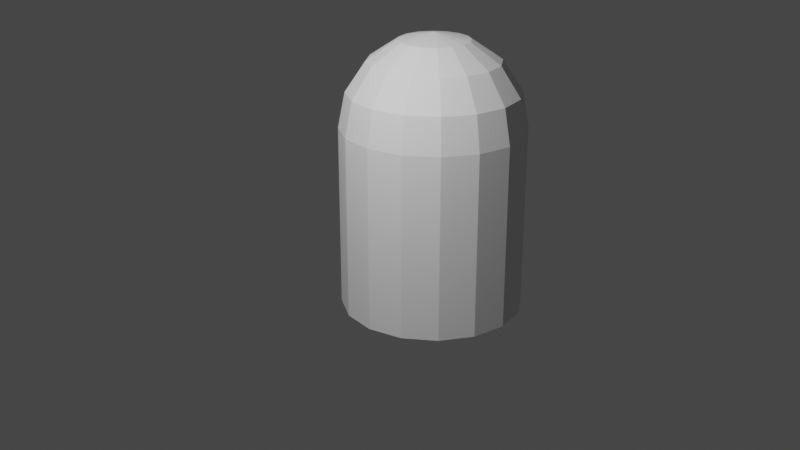 # Source: lecture22_domed-tower-merged_verticies.blend  (saved by Blender 2.91.10; exported with 4.5.12 LTS)
import bpy
from mathutils import Matrix  # noqa: F401  (used for matrix-valued properties, if any)

bpy.ops.wm.read_factory_settings(use_empty=True)
scene = bpy.context.scene
scene.name = 'Scene'

# ---- collections
col_collection = bpy.data.collections.new('Collection'); scene.collection.children.link(col_collection)
col_domed_tower = bpy.data.collections.new('Domed Tower'); scene.collection.children.link(col_domed_tower)

# ---- world
world_world = bpy.data.worlds.new('World'); scene.world = world_world
world_world.use_nodes = True; world_world.node_tree.nodes.clear()
_N = world_world.node_tree.nodes; _L = world_world.node_tree.links
n0 = _N.new('ShaderNodeOutputWorld'); n0.name = 'World Output'; n0.location = (300, 300)
n1 = _N.new('ShaderNodeBackground'); n1.name = 'Background'; n1.location = (10, 300)
n1.inputs[0].default_value = (0.05088, 0.05088, 0.05088, 1.0)
_L.new(n1.outputs[0], n0.inputs[0])
n0.is_active_output = True
world_world.color = (0.05088, 0.05088, 0.05088)
world_world.use_sun_shadow = False
world_world.sun_shadow_jitter_overblur = 0.0

# ---- cameras
cam_camera = bpy.data.cameras.new('Camera')
cam_camera.clip_end = 100.0
cam_camera.ortho_scale = 7.314

# ---- lights
light_light = bpy.data.lights.new('Light', 'POINT')
light_light.transmission_factor = 0.0
light_light.energy = 1000.0
light_light.shadow_soft_size = 0.1
light_light.shadow_maximum_resolution = 0.006
light_light.use_absolute_resolution = True

# ---- meshes
me_cylinder_002 = bpy.data.meshes.new('Cylinder.002')
me_cylinder_002.from_pydata([(0.0, 1.0, 0.0), (0.0, 1.0, 2.0), (0.3827, 0.9239, 0.0), (0.3827, 0.9239, 2.0), (0.7071, 0.7071, 0.0), (0.9239, 0.3827, 0.0), (1.0, -4.371e-08, 0.0), (1.0, -4.371e-08, 2.0), (0.9239, -0.3827, 0.0), (0.9239, -0.3827, 2.0), (0.7071, -0.7071, 0.0), (0.3827, -0.9239, 0.0), (0.3827, -0.9239, 2.0), (1.51e-07, -1.0, 0.0), (-0.3827, -0.9239, 0.0), (-0.3827, -0.9239, 2.0), (-0.7071, -0.7071, 0.0), (-0.9239, -0.3827, 0.0), (-0.9239, -0.3827, 2.0), (-1.0, 1.192e-08, 0.0), (-1.0, 1.192e-08, 2.0), (-0.9239, 0.3827, 0.0), (-0.9239, 0.3827, 2.0), (-0.7071, 0.7071, 0.0), (-0.7071, 0.7071, 2.0), (-0.3827, 0.9239, 0.0), (0.0, 0.7071, 2.707), (0.0, 0.9239, 2.383), (0.1464, 0.3536, 2.924), (0.2706, 0.6533, 2.707), (0.3536, 0.8536, 2.383), (0.2706, 0.2706, 2.924), (0.5, 0.5, 2.707), (0.6533, 0.6533, 2.383), (0.7071, 0.7071, 2.0), (0.3536, 0.1464, 2.924), (0.6533, 0.2706, 2.707), (0.8536, 0.3536, 2.383), (0.9239, 0.3827, 2.0), (0.3827, 1.307e-07, 2.924), (0.7071, 7.11e-08, 2.707), (0.9239, 1.149e-08, 2.383), (0.3536, -0.1464, 2.924), (0.6533, -0.2706, 2.707), (0.8536, -0.3536, 2.383), (0.2706, -0.2706, 2.924), (0.5, -0.5, 2.707), (0.6533, -0.6533, 2.383), (0.7071, -0.7071, 2.0), (0.1464, -0.3536, 2.924), (0.2706, -0.6533, 2.707), (0.3536, -0.8536, 2.383), (-7.268e-08, -0.3827, 2.924), (-2.664e-07, -0.7071, 2.707), (-2.962e-07, -0.9239, 2.383), (-3.26e-07, -1.0, 2.0), (-0.1464, -0.3536, 2.924), (-0.2706, -0.6533, 2.707), (-0.3536, -0.8536, 2.383), (-0.2706, -0.2706, 2.924), (-0.5, -0.5, 2.707), (-0.6533, -0.6533, 2.383), (-0.7071, -0.7071, 2.0), (-0.3536, -0.1464, 2.924), (-0.6533, -0.2706, 2.707), (-0.8536, -0.3536, 2.383), (-0.3827, 2.499e-07, 2.924), (-0.7071, 4.883e-07, 2.707), (-0.9239, 5.181e-07, 2.383), (-0.3536, 0.1464, 2.924), (-0.6533, 0.2706, 2.707), (-0.8536, 0.3536, 2.383), (-0.2706, 0.2706, 2.924), (-0.5, 0.5, 2.707), (-0.6533, 0.6533, 2.383), (-0.1464, 0.3536, 2.924), (-0.2706, 0.6533, 2.707), (-0.3536, 0.8536, 2.383), (-0.3827, 0.9239, 2.0), (-6.75e-14, 5.063e-14, 3.0), (1.061e-07, 0.3827, 2.924)], [], [(0, 1, 3, 2), (2, 3, 34, 4), (4, 34, 38, 5), (5, 38, 7, 6), (6, 7, 9, 8), (8, 9, 48, 10), (10, 48, 12, 11), (11, 12, 55, 13), (13, 55, 15, 14), (14, 15, 62, 16), (16, 62, 18, 17), (17, 18, 20, 19), (19, 20, 22, 21), (21, 22, 24, 23), (3, 1, 78, 24, 22, 20, 18, 62, 15, 55, 12, 48, 9, 7, 38, 34), (23, 24, 78, 25), (25, 78, 1, 0), (0, 2, 4, 5, 6, 8, 10, 11, 13, 14, 16, 17, 19, 21, 23, 25), (80, 79, 28), (1, 27, 30, 3), (26, 80, 28, 29), (27, 26, 29, 30), (3, 30, 33, 34), (29, 28, 31, 32), (30, 29, 32, 33), (28, 79, 31), (33, 32, 36, 37), (31, 79, 35), (34, 33, 37, 38), (32, 31, 35, 36), (37, 36, 40, 41), (35, 79, 39), (38, 37, 41, 7), (36, 35, 39, 40), (7, 41, 44, 9), (40, 39, 42, 43), (41, 40, 43, 44), (39, 79, 42), (43, 42, 45, 46), (44, 43, 46, 47), (42, 79, 45), (9, 44, 47, 48), (47, 46, 50, 51), (45, 79, 49), (48, 47, 51, 12), (46, 45, 49, 50), (49, 79, 52), (12, 51, 54, 55), (50, 49, 52, 53), (51, 50, 53, 54), (55, 54, 58, 15), (53, 52, 56, 57), (54, 53, 57, 58), (52, 79, 56), (58, 57, 60, 61), (56, 79, 59), (15, 58, 61, 62), (57, 56, 59, 60), (61, 60, 64, 65), (59, 79, 63), (62, 61, 65, 18), (60, 59, 63, 64), (18, 65, 68, 20), (64, 63, 66, 67), (65, 64, 67, 68), (63, 79, 66), (20, 68, 71, 22), (67, 66, 69, 70), (68, 67, 70, 71), (66, 79, 69), (71, 70, 73, 74), (69, 79, 72), (22, 71, 74, 24), (70, 69, 72, 73), (74, 73, 76, 77), (72, 79, 75), (24, 74, 77, 78), (73, 72, 75, 76), (78, 77, 27, 1), (76, 75, 80, 26), (77, 76, 26, 27), (75, 79, 80)])
_uv = me_cylinder_002.uv_layers.new(name='UVMap')
_uv.uv.foreach_set('vector', [1.0, 0.5, 1.0, 1.0, 0.9375, 1.0, 0.9375, 0.5, 0.9375, 0.5, 0.9375, 1.0, 0.875, 1.0, 0.875, 0.5, 0.875, 0.5, 0.875, 1.0, 0.8125, 1.0, 0.8125, 0.5, 0.8125, 0.5, 0.8125, 1.0, 0.75, 1.0, 0.75, 0.5, 0.75, 0.5, 0.75, 1.0, 0.6875, 1.0, 0.6875, 0.5, 0.6875, 0.5, 0.6875, 1.0, 0.625, 1.0, 0.625, 0.5, 0.625, 0.5, 0.625, 1.0, 0.5625, 1.0, 0.5625, 0.5, 0.5625, 0.5, 0.5625, 1.0, 0.5, 1.0, 0.5, 0.5, 0.5, 0.5, 0.5, 1.0, 0.4375, 1.0, 0.4375, 0.5, 0.4375, 0.5, 0.4375, 1.0, 0.375, 1.0, 0.375, 0.5, 0.375, 0.5, 0.375, 1.0, 0.3125, 1.0, 0.3125, 0.5, 0.3125, 0.5, 0.3125, 1.0, 0.25, 1.0, 0.25, 0.5, 0.25, 0.5, 0.25, 1.0, 0.1875, 1.0, 0.1875, 0.5, 0.1875, 0.5, 0.1875, 1.0, 0.125, 1.0, 0.125, 0.5, 0.3418, 0.4717, 0.25, 0.49, 0.1582, 0.4717, 0.08029, 0.4197, 0.02827, 0.3418, 0.01, 0.25, 0.02827, 0.1582, 0.08029, 0.08029, 0.1582, 0.02827, 0.25, 0.01, 0.3418, 0.02827, 0.4197, 0.08029, 0.4717, 0.1582, 0.49, 0.25, 0.4717, 0.3418, 0.4197, 0.4197, 0.125, 0.5, 0.125, 1.0, 0.0625, 1.0, 0.0625, 0.5, 0.0625, 0.5, 0.0625, 1.0, 0.0, 1.0, 0.0, 0.5, 0.75, 0.49, 0.8418, 0.4717, 0.9197, 0.4197, 0.9717, 0.3418, 0.99, 0.25, 0.9717, 0.1582, 0.9197, 0.08029, 0.8418, 0.02827, 0.75, 0.01, 0.6582, 0.02827, 0.5803, 0.08029, 0.5283, 0.1582, 0.51, 0.25, 0.5283, 0.3418, 0.5803, 0.4197, 0.6582, 0.4717, 0.75, 0.875, 0.7188, 1.0, 0.6875, 0.875, 0.75, 0.5, 0.75, 0.625, 0.6875, 0.625, 0.6875, 0.5, 0.75, 0.75, 0.75, 0.875, 0.6875, 0.875, 0.6875, 0.75, 0.75, 0.625, 0.75, 0.75, 0.6875, 0.75, 0.6875, 0.625, 0.6875, 0.5, 0.6875, 0.625, 0.625, 0.625, 0.625, 0.5, 0.6875, 0.75, 0.6875, 0.875, 0.625, 0.875, 0.625, 0.75, 0.6875, 0.625, 0.6875, 0.75, 0.625, 0.75, 0.625, 0.625, 0.6875, 0.875, 0.6562, 1.0, 0.625, 0.875, 0.625, 0.625, 0.625, 0.75, 0.5625, 0.75, 0.5625, 0.625, 0.625, 0.875, 0.5938, 1.0, 0.5625, 0.875, 0.625, 0.5, 0.625, 0.625, 0.5625, 0.625, 0.5625, 0.5, 0.625, 0.75, 0.625, 0.875, 0.5625, 0.875, 0.5625, 0.75, 0.5625, 0.625, 0.5625, 0.75, 0.5, 0.75, 0.5, 0.625, 0.5625, 0.875, 0.5313, 1.0, 0.5, 0.875, 0.5625, 0.5, 0.5625, 0.625, 0.5, 0.625, 0.5, 0.5, 0.5625, 0.75, 0.5625, 0.875, 0.5, 0.875, 0.5, 0.75, 0.5, 0.5, 0.5, 0.625, 0.4375, 0.625, 0.4375, 0.5, 0.5, 0.75, 0.5, 0.875, 0.4375, 0.875, 0.4375, 0.75, 0.5, 0.625, 0.5, 0.75, 0.4375, 0.75, 0.4375, 0.625, 0.5, 0.875, 0.4688, 1.0, 0.4375, 0.875, 0.4375, 0.75, 0.4375, 0.875, 0.375, 0.875, 0.375, 0.75, 0.4375, 0.625, 0.4375, 0.75, 0.375, 0.75, 0.375, 0.625, 0.4375, 0.875, 0.4063, 1.0, 0.375, 0.875, 0.4375, 0.5, 0.4375, 0.625, 0.375, 0.625, 0.375, 0.5, 0.375, 0.625, 0.375, 0.75, 0.3125, 0.75, 0.3125, 0.625, 0.375, 0.875, 0.3438, 1.0, 0.3125, 0.875, 0.375, 0.5, 0.375, 0.625, 0.3125, 0.625, 0.3125, 0.5, 0.375, 0.75, 0.375, 0.875, 0.3125, 0.875, 0.3125, 0.75, 0.3125, 0.875, 0.2812, 1.0, 0.25, 0.875, 0.3125, 0.5, 0.3125, 0.625, 0.25, 0.625, 0.25, 0.5, 0.3125, 0.75, 0.3125, 0.875, 0.25, 0.875, 0.25, 0.75, 0.3125, 0.625, 0.3125, 0.75, 0.25, 0.75, 0.25, 0.625, 0.25, 0.5, 0.25, 0.625, 0.1875, 0.625, 0.1875, 0.5, 0.25, 0.75, 0.25, 0.875, 0.1875, 0.875, 0.1875, 0.75, 0.25, 0.625, 0.25, 0.75, 0.1875, 0.75, 0.1875, 0.625, 0.25, 0.875, 0.2187, 1.0, 0.1875, 0.875, 0.1875, 0.625, 0.1875, 0.75, 0.125, 0.75, 0.125, 0.625, 0.1875, 0.875, 0.1562, 1.0, 0.125, 0.875, 0.1875, 0.5, 0.1875, 0.625, 0.125, 0.625, 0.125, 0.5, 0.1875, 0.75, 0.1875, 0.875, 0.125, 0.875, 0.125, 0.75, 0.125, 0.625, 0.125, 0.75, 0.0625, 0.75, 0.0625, 0.625, 0.125, 0.875, 0.09375, 1.0, 0.0625, 0.875, 0.125, 0.5, 0.125, 0.625, 0.0625, 0.625, 0.0625, 0.5, 0.125, 0.75, 0.125, 0.875, 0.0625, 0.875, 0.0625, 0.75, 0.0625, 0.5, 0.0625, 0.625, 0.0, 0.625, 0.0, 0.5, 0.0625, 0.75, 0.0625, 0.875, 0.0, 0.875, 0.0, 0.75, 0.0625, 0.625, 0.0625, 0.75, 0.0, 0.75, 0.0, 0.625, 0.0625, 0.875, 0.03125, 1.0, 0.0, 0.875, 1.0, 0.5, 1.0, 0.625, 0.9375, 0.625, 0.9375, 0.5, 1.0, 0.75, 1.0, 0.875, 0.9375, 0.875, 0.9375, 0.75, 1.0, 0.625, 1.0, 0.75, 0.9375, 0.75, 0.9375, 0.625, 1.0, 0.875, 0.9687, 1.0, 0.9375, 0.875, 0.9375, 0.625, 0.9375, 0.75, 0.875, 0.75, 0.875, 0.625, 0.9375, 0.875, 0.9062, 1.0, 0.875, 0.875, 0.9375, 0.5, 0.9375, 0.625, 0.875, 0.625, 0.875, 0.5, 0.9375, 0.75, 0.9375, 0.875, 0.875, 0.875, 0.875, 0.75, 0.875, 0.625, 0.875, 0.75, 0.8125, 0.75, 0.8125, 0.625, 0.875, 0.875, 0.8437, 1.0, 0.8125, 0.875, 0.875, 0.5, 0.875, 0.625, 0.8125, 0.625, 0.8125, 0.5, 0.875, 0.75, 0.875, 0.875, 0.8125, 0.875, 0.8125, 0.75, 0.8125, 0.5, 0.8125, 0.625, 0.75, 0.625, 0.75, 0.5, 0.8125, 0.75, 0.8125, 0.875, 0.75, 0.875, 0.75, 0.75, 0.8125, 0.625, 0.8125, 0.75, 0.75, 0.75, 0.75, 0.625, 0.8125, 0.875, 0.7812, 1.0, 0.75, 0.875])
me_cylinder_002.use_remesh_fix_poles = True
me_cylinder_002.use_remesh_preserve_attributes = False
me_cylinder_002.use_mirror_vertex_groups = False
me_cylinder_002.update()

# ---- objects
ob_light = bpy.data.objects.new('Light', light_light)
ob_camera = bpy.data.objects.new('Camera', cam_camera)
ob_cylinder = bpy.data.objects.new('Cylinder', me_cylinder_002)

# ---- transforms, parenting, visibility, modifiers, constraints
ob_light.location = (4.076, 1.005, 5.904)
ob_light.rotation_euler = (0.6503, 0.05522, 1.866)
ob_light.lock_rotations_4d = False
ob_light.empty_display_type = 'ARROWS'
ob_light.color = (0.0, 0.0, 0.0, 0.0)
ob_light.lineart.crease_threshold = 0.0
ob_camera.location = (8.455, 7.262, 5.51)
ob_camera.rotation_euler = (1.177, -1.022e-05, 2.312)
ob_camera.lock_rotations_4d = False
ob_camera.empty_display_type = 'ARROWS'
ob_camera.color = (0.0, 0.0, 0.0, 0.0)
ob_camera.display_type = 'WIRE'
ob_camera.lineart.crease_threshold = 0.0
ob_cylinder.location = (0.0, 0.0, 0.0)
ob_cylinder.lineart.crease_threshold = 0.0

# ---- collection membership
col_collection.objects.link(ob_light)
col_collection.objects.link(ob_camera)
col_domed_tower.objects.link(ob_cylinder)

# ---- scene / render settings (as saved in the file)
scene.camera = ob_camera
scene.frame_start = 1; scene.frame_end = 250; scene.frame_set(1)
scene.render.engine = 'BLENDER_EEVEE_NEXT'
scene.cycles.use_denoising = False
scene.cycles.samples = 128
scene.cycles.sampling_pattern = 'TABULATED_SOBOL'
scene.cycles.use_adaptive_sampling = False
scene.cycles.use_light_tree = False
scene.view_settings.view_transform = 'Filmic'
bpy.context.view_layer.update()
